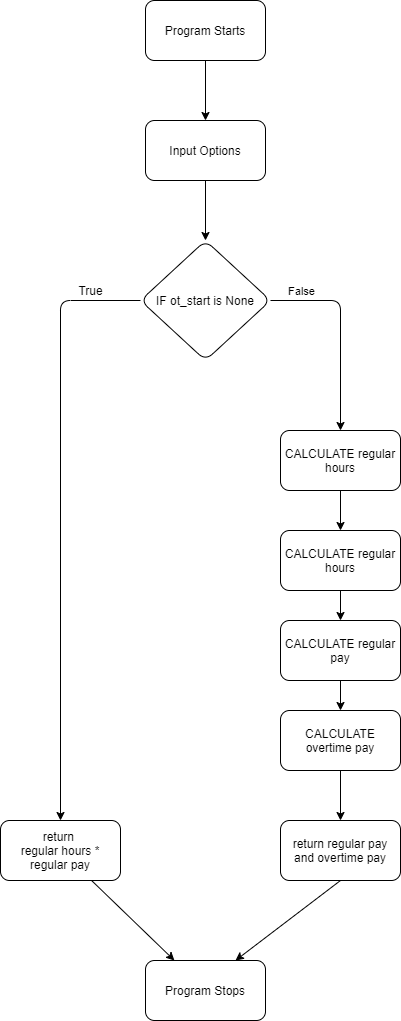

The diagram above was exported from draw.io. Its source (the exported page's mxGraphModel, read from the mxfile embedded in the PNG):
<mxGraphModel dx="879" dy="1008" grid="1" gridSize="10" guides="1" tooltips="1" connect="1" arrows="1" fold="1" page="1" pageScale="1" pageWidth="850" pageHeight="1100" math="0" shadow="0">
  <root>
    <mxCell id="0" />
    <mxCell id="1" parent="0" />
    <mxCell id="8" value="" style="edgeStyle=none;html=1;" edge="1" parent="1" source="2" target="7">
      <mxGeometry relative="1" as="geometry" />
    </mxCell>
    <mxCell id="2" value="Program Starts" style="rounded=1;whiteSpace=wrap;html=1;" vertex="1" parent="1">
      <mxGeometry x="345" y="20" width="120" height="60" as="geometry" />
    </mxCell>
    <mxCell id="10" value="" style="edgeStyle=none;html=1;" edge="1" parent="1" source="7" target="9">
      <mxGeometry relative="1" as="geometry" />
    </mxCell>
    <mxCell id="7" value="Input Options" style="whiteSpace=wrap;html=1;rounded=1;" vertex="1" parent="1">
      <mxGeometry x="345" y="140" width="120" height="60" as="geometry" />
    </mxCell>
    <mxCell id="12" value="" style="edgeStyle=none;html=1;entryX=0.5;entryY=0;entryDx=0;entryDy=0;" edge="1" parent="1" source="9" target="15">
      <mxGeometry relative="1" as="geometry">
        <mxPoint x="615" y="430" as="targetPoint" />
        <Array as="points">
          <mxPoint x="540" y="320" />
        </Array>
      </mxGeometry>
    </mxCell>
    <mxCell id="17" value="False" style="edgeLabel;html=1;align=center;verticalAlign=middle;resizable=0;points=[];" vertex="1" connectable="0" parent="12">
      <mxGeometry x="-0.55" y="4" relative="1" as="geometry">
        <mxPoint x="-15" y="-6" as="offset" />
      </mxGeometry>
    </mxCell>
    <mxCell id="14" value="" style="edgeStyle=none;html=1;" edge="1" parent="1" source="9" target="13">
      <mxGeometry relative="1" as="geometry">
        <Array as="points">
          <mxPoint x="260" y="320" />
        </Array>
      </mxGeometry>
    </mxCell>
    <mxCell id="9" value="IF ot_start is None" style="rhombus;whiteSpace=wrap;html=1;rounded=1;" vertex="1" parent="1">
      <mxGeometry x="340" y="260" width="130" height="120" as="geometry" />
    </mxCell>
    <mxCell id="28" value="" style="edgeStyle=none;html=1;" edge="1" parent="1" source="13" target="27">
      <mxGeometry relative="1" as="geometry" />
    </mxCell>
    <mxCell id="13" value="return &lt;br&gt;regular hours * regular pay" style="whiteSpace=wrap;html=1;rounded=1;" vertex="1" parent="1">
      <mxGeometry x="200" y="840" width="120" height="60" as="geometry" />
    </mxCell>
    <mxCell id="20" value="" style="edgeStyle=none;html=1;" edge="1" parent="1" source="15" target="19">
      <mxGeometry relative="1" as="geometry" />
    </mxCell>
    <mxCell id="15" value="CALCULATE regular hours" style="whiteSpace=wrap;html=1;rounded=1;" vertex="1" parent="1">
      <mxGeometry x="480" y="450" width="120" height="60" as="geometry" />
    </mxCell>
    <mxCell id="16" value="True" style="text;html=1;align=center;verticalAlign=middle;resizable=0;points=[];autosize=1;strokeColor=none;fillColor=none;" vertex="1" parent="1">
      <mxGeometry x="270" y="300" width="40" height="20" as="geometry" />
    </mxCell>
    <mxCell id="22" value="" style="edgeStyle=none;html=1;" edge="1" parent="1" source="19" target="21">
      <mxGeometry relative="1" as="geometry" />
    </mxCell>
    <mxCell id="19" value="CALCULATE regular hours" style="whiteSpace=wrap;html=1;rounded=1;" vertex="1" parent="1">
      <mxGeometry x="480" y="550" width="120" height="60" as="geometry" />
    </mxCell>
    <mxCell id="24" value="" style="edgeStyle=none;html=1;" edge="1" parent="1" source="21" target="23">
      <mxGeometry relative="1" as="geometry" />
    </mxCell>
    <mxCell id="21" value="CALCULATE regular pay" style="whiteSpace=wrap;html=1;rounded=1;" vertex="1" parent="1">
      <mxGeometry x="480" y="640" width="120" height="60" as="geometry" />
    </mxCell>
    <mxCell id="26" value="" style="edgeStyle=none;html=1;" edge="1" parent="1" source="23" target="25">
      <mxGeometry relative="1" as="geometry" />
    </mxCell>
    <mxCell id="23" value="CALCULATE overtime pay" style="whiteSpace=wrap;html=1;rounded=1;" vertex="1" parent="1">
      <mxGeometry x="480" y="730" width="120" height="60" as="geometry" />
    </mxCell>
    <mxCell id="29" style="edgeStyle=none;html=1;exitX=0.5;exitY=1;exitDx=0;exitDy=0;entryX=0.75;entryY=0;entryDx=0;entryDy=0;" edge="1" parent="1" source="25" target="27">
      <mxGeometry relative="1" as="geometry" />
    </mxCell>
    <mxCell id="25" value="return regular pay and overtime pay" style="whiteSpace=wrap;html=1;rounded=1;" vertex="1" parent="1">
      <mxGeometry x="480" y="840" width="120" height="60" as="geometry" />
    </mxCell>
    <mxCell id="27" value="Program Stops" style="whiteSpace=wrap;html=1;rounded=1;" vertex="1" parent="1">
      <mxGeometry x="345" y="980" width="120" height="60" as="geometry" />
    </mxCell>
  </root>
</mxGraphModel>